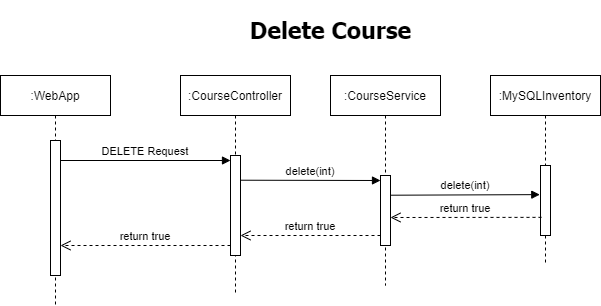

The diagram above was exported from draw.io. Its source (the exported page's mxGraphModel, read from the mxfile embedded in the PNG):
<mxGraphModel dx="1382" dy="764" grid="1" gridSize="10" guides="1" tooltips="1" connect="1" arrows="1" fold="1" page="1" pageScale="1" pageWidth="850" pageHeight="1100" math="0" shadow="0">
  <root>
    <mxCell id="0" />
    <mxCell id="1" parent="0" />
    <mxCell id="3nuBFxr9cyL0pnOWT2aG-1" value=":WebApp" style="shape=umlLifeline;perimeter=lifelinePerimeter;container=1;collapsible=0;recursiveResize=0;rounded=0;shadow=0;strokeWidth=1;" parent="1" vertex="1">
      <mxGeometry x="110" y="80" width="110" height="230" as="geometry" />
    </mxCell>
    <mxCell id="3nuBFxr9cyL0pnOWT2aG-2" value="" style="points=[];perimeter=orthogonalPerimeter;rounded=0;shadow=0;strokeWidth=1;" parent="3nuBFxr9cyL0pnOWT2aG-1" vertex="1">
      <mxGeometry x="50" y="65" width="10" height="135" as="geometry" />
    </mxCell>
    <mxCell id="3nuBFxr9cyL0pnOWT2aG-5" value=":CourseController" style="shape=umlLifeline;perimeter=lifelinePerimeter;container=1;collapsible=0;recursiveResize=0;rounded=0;shadow=0;strokeWidth=1;" parent="1" vertex="1">
      <mxGeometry x="290" y="80" width="110" height="220" as="geometry" />
    </mxCell>
    <mxCell id="3nuBFxr9cyL0pnOWT2aG-6" value="" style="points=[];perimeter=orthogonalPerimeter;rounded=0;shadow=0;strokeWidth=1;" parent="3nuBFxr9cyL0pnOWT2aG-5" vertex="1">
      <mxGeometry x="50" y="80" width="10" height="100" as="geometry" />
    </mxCell>
    <mxCell id="m-NQ0mbPZxccPPhu1AuZ-7" value="return true" style="verticalAlign=bottom;endArrow=open;dashed=1;endSize=8;shadow=0;strokeWidth=1;exitX=0.1;exitY=0.654;exitDx=0;exitDy=0;exitPerimeter=0;" parent="3nuBFxr9cyL0pnOWT2aG-5" edge="1">
      <mxGeometry relative="1" as="geometry">
        <mxPoint x="-120" y="170" as="targetPoint" />
        <mxPoint x="50" y="170" as="sourcePoint" />
      </mxGeometry>
    </mxCell>
    <mxCell id="3nuBFxr9cyL0pnOWT2aG-8" value="DELETE Request" style="verticalAlign=bottom;endArrow=block;entryX=0;entryY=0;shadow=0;strokeWidth=1;" parent="1" edge="1">
      <mxGeometry relative="1" as="geometry">
        <mxPoint x="170" y="165" as="sourcePoint" />
        <mxPoint x="340" y="165" as="targetPoint" />
      </mxGeometry>
    </mxCell>
    <mxCell id="FTZ_jziRhzl69t2wIlyl-1" value="&lt;h1&gt;&lt;font style=&quot;font-size: 23px&quot; face=&quot;Tahoma&quot;&gt;&lt;b&gt;Delete Course&lt;/b&gt;&lt;/font&gt;&lt;/h1&gt;" style="text;html=1;align=center;verticalAlign=middle;resizable=0;points=[];autosize=1;" parent="1" vertex="1">
      <mxGeometry x="350" y="10" width="180" height="50" as="geometry" />
    </mxCell>
    <mxCell id="FTZ_jziRhzl69t2wIlyl-8" value=":MySQLInventory" style="shape=umlLifeline;perimeter=lifelinePerimeter;container=1;collapsible=0;recursiveResize=0;rounded=0;shadow=0;strokeWidth=1;" parent="1" vertex="1">
      <mxGeometry x="600" y="80" width="110" height="190" as="geometry" />
    </mxCell>
    <mxCell id="FTZ_jziRhzl69t2wIlyl-9" value="" style="points=[];perimeter=orthogonalPerimeter;rounded=0;shadow=0;strokeWidth=1;" parent="FTZ_jziRhzl69t2wIlyl-8" vertex="1">
      <mxGeometry x="50" y="90" width="10" height="70" as="geometry" />
    </mxCell>
    <mxCell id="m-NQ0mbPZxccPPhu1AuZ-4" value="delete(int)" style="verticalAlign=bottom;endArrow=block;shadow=0;strokeWidth=1;entryX=-0.071;entryY=0.416;entryDx=0;entryDy=0;entryPerimeter=0;" parent="FTZ_jziRhzl69t2wIlyl-8" target="FTZ_jziRhzl69t2wIlyl-9" edge="1">
      <mxGeometry relative="1" as="geometry">
        <mxPoint x="-100" y="119.71000000000004" as="sourcePoint" />
        <mxPoint x="55" y="120" as="targetPoint" />
      </mxGeometry>
    </mxCell>
    <mxCell id="m-NQ0mbPZxccPPhu1AuZ-1" value=":CourseService" style="shape=umlLifeline;perimeter=lifelinePerimeter;container=1;collapsible=0;recursiveResize=0;rounded=0;shadow=0;strokeWidth=1;" parent="1" vertex="1">
      <mxGeometry x="440" y="80" width="110" height="210" as="geometry" />
    </mxCell>
    <mxCell id="m-NQ0mbPZxccPPhu1AuZ-2" value="" style="points=[];perimeter=orthogonalPerimeter;rounded=0;shadow=0;strokeWidth=1;" parent="m-NQ0mbPZxccPPhu1AuZ-1" vertex="1">
      <mxGeometry x="50" y="100" width="10" height="70" as="geometry" />
    </mxCell>
    <mxCell id="m-NQ0mbPZxccPPhu1AuZ-3" value="delete(int)" style="verticalAlign=bottom;endArrow=block;shadow=0;strokeWidth=1;" parent="m-NQ0mbPZxccPPhu1AuZ-1" edge="1">
      <mxGeometry relative="1" as="geometry">
        <mxPoint x="-90" y="104.71000000000001" as="sourcePoint" />
        <mxPoint x="50" y="105" as="targetPoint" />
      </mxGeometry>
    </mxCell>
    <mxCell id="m-NQ0mbPZxccPPhu1AuZ-6" value="return true" style="verticalAlign=bottom;endArrow=open;dashed=1;endSize=8;shadow=0;strokeWidth=1;exitX=0.1;exitY=0.654;exitDx=0;exitDy=0;exitPerimeter=0;" parent="m-NQ0mbPZxccPPhu1AuZ-1" edge="1">
      <mxGeometry relative="1" as="geometry">
        <mxPoint x="-90" y="160" as="targetPoint" />
        <mxPoint x="50" y="160" as="sourcePoint" />
      </mxGeometry>
    </mxCell>
    <mxCell id="m-NQ0mbPZxccPPhu1AuZ-5" value="return true" style="verticalAlign=bottom;endArrow=open;dashed=1;endSize=8;shadow=0;strokeWidth=1;exitX=0.1;exitY=0.654;exitDx=0;exitDy=0;exitPerimeter=0;" parent="1" edge="1">
      <mxGeometry relative="1" as="geometry">
        <mxPoint x="500" y="222" as="targetPoint" />
        <mxPoint x="651" y="221.86" as="sourcePoint" />
      </mxGeometry>
    </mxCell>
  </root>
</mxGraphModel>